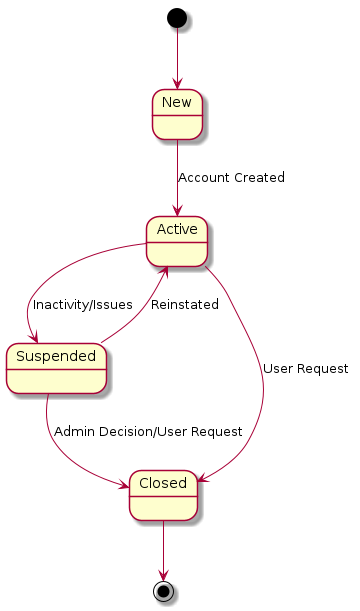

The diagram above was rendered by PlantUML. Its source (embedded in the PNG):
@startuml
[*] --> New
New --> Active : Account Created
Active --> Suspended : Inactivity/Issues
Active --> Closed : User Request
Suspended --> Active : Reinstated
Suspended --> Closed : Admin Decision/User Request
Closed --> [*]
@enduml